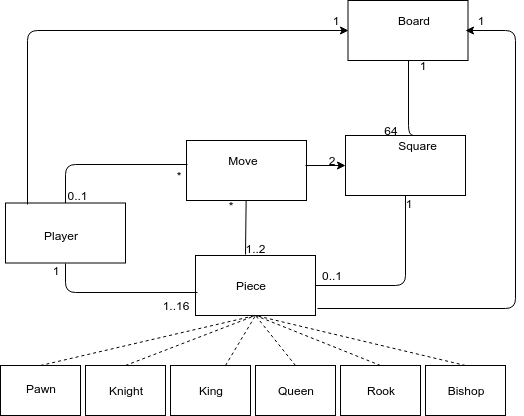

The diagram above was exported from draw.io. Its source (the exported page's mxGraphModel, read from the mxfile embedded in the PNG):
<mxGraphModel dx="1394" dy="760" grid="1" gridSize="10" guides="1" tooltips="1" connect="1" arrows="1" fold="1" page="1" pageScale="1" pageWidth="600" pageHeight="500" math="0" shadow="0">
  <root>
    <mxCell id="0" />
    <mxCell id="1" parent="0" />
    <mxCell id="FR_GsjeNVRNbrPvt64fs-1" value="" style="rounded=0;whiteSpace=wrap;html=1;" vertex="1" parent="1">
      <mxGeometry x="40" y="222.5" width="120" height="60" as="geometry" />
    </mxCell>
    <mxCell id="FR_GsjeNVRNbrPvt64fs-2" value="" style="rounded=0;whiteSpace=wrap;html=1;" vertex="1" parent="1">
      <mxGeometry x="230" y="275" width="120" height="60" as="geometry" />
    </mxCell>
    <mxCell id="FR_GsjeNVRNbrPvt64fs-3" value="" style="rounded=0;whiteSpace=wrap;html=1;" vertex="1" parent="1">
      <mxGeometry x="382.5" y="20" width="120" height="60" as="geometry" />
    </mxCell>
    <mxCell id="FR_GsjeNVRNbrPvt64fs-4" value="" style="rounded=0;whiteSpace=wrap;html=1;" vertex="1" parent="1">
      <mxGeometry x="380" y="155" width="120" height="60" as="geometry" />
    </mxCell>
    <mxCell id="FR_GsjeNVRNbrPvt64fs-7" value="Piece" style="text;html=1;strokeColor=none;fillColor=none;align=center;verticalAlign=middle;whiteSpace=wrap;rounded=0;" vertex="1" parent="1">
      <mxGeometry x="235" y="285" width="100" height="40" as="geometry" />
    </mxCell>
    <mxCell id="FR_GsjeNVRNbrPvt64fs-8" value="" style="rounded=0;whiteSpace=wrap;html=1;" vertex="1" parent="1">
      <mxGeometry x="221" y="160" width="120" height="60" as="geometry" />
    </mxCell>
    <mxCell id="FR_GsjeNVRNbrPvt64fs-9" value="Board" style="text;html=1;strokeColor=none;fillColor=none;align=center;verticalAlign=middle;whiteSpace=wrap;rounded=0;" vertex="1" parent="1">
      <mxGeometry x="402.5" y="20" width="90" height="40" as="geometry" />
    </mxCell>
    <mxCell id="FR_GsjeNVRNbrPvt64fs-10" value="Move" style="text;html=1;strokeColor=none;fillColor=none;align=center;verticalAlign=middle;whiteSpace=wrap;rounded=0;" vertex="1" parent="1">
      <mxGeometry x="226" y="160" width="104" height="40" as="geometry" />
    </mxCell>
    <mxCell id="FR_GsjeNVRNbrPvt64fs-13" value="Square" style="text;html=1;strokeColor=none;fillColor=none;align=center;verticalAlign=middle;whiteSpace=wrap;rounded=0;" vertex="1" parent="1">
      <mxGeometry x="400" y="155" width="105" height="20" as="geometry" />
    </mxCell>
    <mxCell id="FR_GsjeNVRNbrPvt64fs-15" value="" style="rounded=0;whiteSpace=wrap;html=1;" vertex="1" parent="1">
      <mxGeometry x="35" y="385" width="80" height="50" as="geometry" />
    </mxCell>
    <mxCell id="FR_GsjeNVRNbrPvt64fs-18" value="" style="rounded=0;whiteSpace=wrap;html=1;" vertex="1" parent="1">
      <mxGeometry x="120" y="385" width="80" height="50" as="geometry" />
    </mxCell>
    <mxCell id="FR_GsjeNVRNbrPvt64fs-19" value="King" style="rounded=0;whiteSpace=wrap;html=1;" vertex="1" parent="1">
      <mxGeometry x="205" y="385" width="80" height="50" as="geometry" />
    </mxCell>
    <mxCell id="FR_GsjeNVRNbrPvt64fs-20" value="Queen" style="rounded=0;whiteSpace=wrap;html=1;" vertex="1" parent="1">
      <mxGeometry x="290" y="385" width="80" height="50" as="geometry" />
    </mxCell>
    <mxCell id="FR_GsjeNVRNbrPvt64fs-21" value="Pawn" style="text;html=1;strokeColor=none;fillColor=none;align=center;verticalAlign=middle;whiteSpace=wrap;rounded=0;" vertex="1" parent="1">
      <mxGeometry x="40" y="390" width="70" height="35" as="geometry" />
    </mxCell>
    <mxCell id="FR_GsjeNVRNbrPvt64fs-22" value="Knight" style="text;html=1;strokeColor=none;fillColor=none;align=center;verticalAlign=middle;whiteSpace=wrap;rounded=0;" vertex="1" parent="1">
      <mxGeometry x="130" y="395" width="60" height="30" as="geometry" />
    </mxCell>
    <mxCell id="FR_GsjeNVRNbrPvt64fs-24" value="Rook" style="rounded=0;whiteSpace=wrap;html=1;" vertex="1" parent="1">
      <mxGeometry x="375" y="385" width="80" height="50" as="geometry" />
    </mxCell>
    <mxCell id="FR_GsjeNVRNbrPvt64fs-25" value="Bishop" style="rounded=0;whiteSpace=wrap;html=1;" vertex="1" parent="1">
      <mxGeometry x="460" y="385" width="80" height="50" as="geometry" />
    </mxCell>
    <mxCell id="FR_GsjeNVRNbrPvt64fs-27" value="" style="endArrow=none;html=1;strokeColor=#000000;dashed=1;entryX=0.5;entryY=1;entryDx=0;entryDy=0;exitX=0.5;exitY=0;exitDx=0;exitDy=0;" edge="1" parent="1" source="FR_GsjeNVRNbrPvt64fs-15" target="FR_GsjeNVRNbrPvt64fs-2">
      <mxGeometry width="50" height="50" relative="1" as="geometry">
        <mxPoint x="70" y="390" as="sourcePoint" />
        <mxPoint x="120" y="340" as="targetPoint" />
      </mxGeometry>
    </mxCell>
    <mxCell id="FR_GsjeNVRNbrPvt64fs-29" value="" style="endArrow=none;html=1;strokeColor=#000000;dashed=1;entryX=0.5;entryY=1;entryDx=0;entryDy=0;exitX=0.5;exitY=0;exitDx=0;exitDy=0;" edge="1" parent="1" source="FR_GsjeNVRNbrPvt64fs-18" target="FR_GsjeNVRNbrPvt64fs-2">
      <mxGeometry width="50" height="50" relative="1" as="geometry">
        <mxPoint x="100" y="355" as="sourcePoint" />
        <mxPoint x="150" y="305" as="targetPoint" />
      </mxGeometry>
    </mxCell>
    <mxCell id="FR_GsjeNVRNbrPvt64fs-30" value="" style="endArrow=none;html=1;strokeColor=#000000;dashed=1;entryX=0.5;entryY=1;entryDx=0;entryDy=0;" edge="1" parent="1" source="FR_GsjeNVRNbrPvt64fs-19" target="FR_GsjeNVRNbrPvt64fs-2">
      <mxGeometry width="50" height="50" relative="1" as="geometry">
        <mxPoint x="90" y="345" as="sourcePoint" />
        <mxPoint x="140" y="295" as="targetPoint" />
      </mxGeometry>
    </mxCell>
    <mxCell id="FR_GsjeNVRNbrPvt64fs-31" value="" style="endArrow=none;html=1;strokeColor=#000000;dashed=1;entryX=0.5;entryY=1;entryDx=0;entryDy=0;exitX=0.5;exitY=0;exitDx=0;exitDy=0;" edge="1" parent="1" source="FR_GsjeNVRNbrPvt64fs-20" target="FR_GsjeNVRNbrPvt64fs-2">
      <mxGeometry width="50" height="50" relative="1" as="geometry">
        <mxPoint x="100" y="355" as="sourcePoint" />
        <mxPoint x="150" y="305" as="targetPoint" />
      </mxGeometry>
    </mxCell>
    <mxCell id="FR_GsjeNVRNbrPvt64fs-32" value="" style="endArrow=none;html=1;strokeColor=#000000;dashed=1;entryX=0.5;entryY=1;entryDx=0;entryDy=0;exitX=0.5;exitY=0;exitDx=0;exitDy=0;" edge="1" parent="1" source="FR_GsjeNVRNbrPvt64fs-24" target="FR_GsjeNVRNbrPvt64fs-2">
      <mxGeometry width="50" height="50" relative="1" as="geometry">
        <mxPoint x="110" y="365" as="sourcePoint" />
        <mxPoint x="160" y="315" as="targetPoint" />
      </mxGeometry>
    </mxCell>
    <mxCell id="FR_GsjeNVRNbrPvt64fs-33" value="" style="endArrow=none;dashed=1;html=1;strokeColor=#000000;exitX=0.5;exitY=0;exitDx=0;exitDy=0;" edge="1" parent="1" source="FR_GsjeNVRNbrPvt64fs-25">
      <mxGeometry width="50" height="50" relative="1" as="geometry">
        <mxPoint x="40" y="505" as="sourcePoint" />
        <mxPoint x="290" y="335" as="targetPoint" />
      </mxGeometry>
    </mxCell>
    <mxCell id="FR_GsjeNVRNbrPvt64fs-6" value="Player" style="text;html=1;strokeColor=none;fillColor=none;align=center;verticalAlign=middle;whiteSpace=wrap;rounded=0;" vertex="1" parent="1">
      <mxGeometry x="40" y="235" width="110" height="40" as="geometry" />
    </mxCell>
    <mxCell id="FR_GsjeNVRNbrPvt64fs-35" value="" style="endArrow=none;html=1;strokeColor=#000000;entryX=0.5;entryY=1;entryDx=0;entryDy=0;exitX=0.017;exitY=0.617;exitDx=0;exitDy=0;exitPerimeter=0;" edge="1" parent="1" source="FR_GsjeNVRNbrPvt64fs-2" target="FR_GsjeNVRNbrPvt64fs-1">
      <mxGeometry width="50" height="50" relative="1" as="geometry">
        <mxPoint x="35" y="505" as="sourcePoint" />
        <mxPoint x="85" y="455" as="targetPoint" />
        <Array as="points">
          <mxPoint x="100" y="312" />
        </Array>
      </mxGeometry>
    </mxCell>
    <mxCell id="FR_GsjeNVRNbrPvt64fs-36" value="1..16" style="text;html=1;strokeColor=none;fillColor=none;align=center;verticalAlign=middle;whiteSpace=wrap;rounded=0;" vertex="1" parent="1">
      <mxGeometry x="190" y="315" width="40" height="20" as="geometry" />
    </mxCell>
    <mxCell id="FR_GsjeNVRNbrPvt64fs-37" value="1" style="text;html=1;strokeColor=none;fillColor=none;align=center;verticalAlign=middle;whiteSpace=wrap;rounded=0;" vertex="1" parent="1">
      <mxGeometry x="70" y="280" width="40" height="20" as="geometry" />
    </mxCell>
    <mxCell id="FR_GsjeNVRNbrPvt64fs-38" value="" style="endArrow=none;html=1;strokeColor=#000000;entryX=0.5;entryY=1;entryDx=0;entryDy=0;exitX=0.5;exitY=0;exitDx=0;exitDy=0;" edge="1" parent="1" source="FR_GsjeNVRNbrPvt64fs-13" target="FR_GsjeNVRNbrPvt64fs-3">
      <mxGeometry width="50" height="50" relative="1" as="geometry">
        <mxPoint x="30" y="550" as="sourcePoint" />
        <mxPoint x="80" y="500" as="targetPoint" />
        <Array as="points">
          <mxPoint x="443" y="155" />
        </Array>
      </mxGeometry>
    </mxCell>
    <mxCell id="FR_GsjeNVRNbrPvt64fs-40" value="1" style="text;html=1;strokeColor=none;fillColor=none;align=center;verticalAlign=middle;whiteSpace=wrap;rounded=0;" vertex="1" parent="1">
      <mxGeometry x="443" y="80" width="28" height="10" as="geometry" />
    </mxCell>
    <mxCell id="FR_GsjeNVRNbrPvt64fs-41" value="64" style="text;html=1;strokeColor=none;fillColor=none;align=center;verticalAlign=middle;whiteSpace=wrap;rounded=0;" vertex="1" parent="1">
      <mxGeometry x="412" y="145" width="28" height="10" as="geometry" />
    </mxCell>
    <mxCell id="FR_GsjeNVRNbrPvt64fs-42" value="" style="endArrow=none;html=1;strokeColor=#000000;entryX=0.5;entryY=1;entryDx=0;entryDy=0;" edge="1" parent="1" target="FR_GsjeNVRNbrPvt64fs-4">
      <mxGeometry width="50" height="50" relative="1" as="geometry">
        <mxPoint x="350" y="305" as="sourcePoint" />
        <mxPoint x="90" y="460" as="targetPoint" />
        <Array as="points">
          <mxPoint x="440" y="305" />
        </Array>
      </mxGeometry>
    </mxCell>
    <mxCell id="FR_GsjeNVRNbrPvt64fs-43" value="1" style="text;html=1;strokeColor=none;fillColor=none;align=center;verticalAlign=middle;whiteSpace=wrap;rounded=0;" vertex="1" parent="1">
      <mxGeometry x="429" y="217.5" width="28" height="10" as="geometry" />
    </mxCell>
    <mxCell id="FR_GsjeNVRNbrPvt64fs-44" value="0..1" style="text;html=1;strokeColor=none;fillColor=none;align=center;verticalAlign=middle;whiteSpace=wrap;rounded=0;" vertex="1" parent="1">
      <mxGeometry x="352" y="290" width="28" height="10" as="geometry" />
    </mxCell>
    <mxCell id="FR_GsjeNVRNbrPvt64fs-46" value="2" style="text;html=1;strokeColor=none;fillColor=none;align=center;verticalAlign=middle;whiteSpace=wrap;rounded=0;" vertex="1" parent="1">
      <mxGeometry x="352" y="175" width="28" height="10" as="geometry" />
    </mxCell>
    <mxCell id="FR_GsjeNVRNbrPvt64fs-51" value="" style="endArrow=classic;html=1;strokeColor=#000000;entryX=0;entryY=0.5;entryDx=0;entryDy=0;" edge="1" parent="1" target="FR_GsjeNVRNbrPvt64fs-4">
      <mxGeometry width="50" height="50" relative="1" as="geometry">
        <mxPoint x="340" y="185" as="sourcePoint" />
        <mxPoint x="90" y="460" as="targetPoint" />
      </mxGeometry>
    </mxCell>
    <mxCell id="FR_GsjeNVRNbrPvt64fs-56" value="*" style="text;html=1;strokeColor=none;fillColor=none;align=center;verticalAlign=middle;whiteSpace=wrap;rounded=0;" vertex="1" parent="1">
      <mxGeometry x="257" y="220" width="16" height="10" as="geometry" />
    </mxCell>
    <mxCell id="FR_GsjeNVRNbrPvt64fs-59" value="1..2" style="text;html=1;strokeColor=none;fillColor=none;align=center;verticalAlign=middle;whiteSpace=wrap;rounded=0;" vertex="1" parent="1">
      <mxGeometry x="285" y="260" width="11" height="15" as="geometry" />
    </mxCell>
    <mxCell id="FR_GsjeNVRNbrPvt64fs-60" value="" style="endArrow=none;html=1;strokeColor=#000000;entryX=0.008;entryY=0.4;entryDx=0;entryDy=0;entryPerimeter=0;" edge="1" parent="1" source="FR_GsjeNVRNbrPvt64fs-1" target="FR_GsjeNVRNbrPvt64fs-8">
      <mxGeometry width="50" height="50" relative="1" as="geometry">
        <mxPoint x="40" y="510" as="sourcePoint" />
        <mxPoint x="90" y="460" as="targetPoint" />
        <Array as="points">
          <mxPoint x="100" y="184" />
        </Array>
      </mxGeometry>
    </mxCell>
    <mxCell id="FR_GsjeNVRNbrPvt64fs-63" value="" style="endArrow=none;html=1;strokeColor=#000000;exitX=0.417;exitY=-0.017;exitDx=0;exitDy=0;exitPerimeter=0;" edge="1" parent="1" source="FR_GsjeNVRNbrPvt64fs-2" target="FR_GsjeNVRNbrPvt64fs-8">
      <mxGeometry width="50" height="50" relative="1" as="geometry">
        <mxPoint x="275" y="270" as="sourcePoint" />
        <mxPoint x="90" y="460" as="targetPoint" />
      </mxGeometry>
    </mxCell>
    <mxCell id="FR_GsjeNVRNbrPvt64fs-64" value="*" style="text;html=1;strokeColor=none;fillColor=none;align=center;verticalAlign=middle;whiteSpace=wrap;rounded=0;" vertex="1" parent="1">
      <mxGeometry x="205" y="190" width="16" height="10" as="geometry" />
    </mxCell>
    <mxCell id="FR_GsjeNVRNbrPvt64fs-65" value="0..1" style="text;html=1;strokeColor=none;fillColor=none;align=center;verticalAlign=middle;whiteSpace=wrap;rounded=0;" vertex="1" parent="1">
      <mxGeometry x="104" y="210" width="16" height="10" as="geometry" />
    </mxCell>
    <mxCell id="FR_GsjeNVRNbrPvt64fs-66" value="" style="endArrow=classic;html=1;strokeColor=#000000;entryX=0;entryY=0.5;entryDx=0;entryDy=0;exitX=0.183;exitY=0.025;exitDx=0;exitDy=0;exitPerimeter=0;" edge="1" parent="1" source="FR_GsjeNVRNbrPvt64fs-1" target="FR_GsjeNVRNbrPvt64fs-3">
      <mxGeometry width="50" height="50" relative="1" as="geometry">
        <mxPoint x="40" y="510" as="sourcePoint" />
        <mxPoint x="90" y="460" as="targetPoint" />
        <Array as="points">
          <mxPoint x="62" y="50" />
        </Array>
      </mxGeometry>
    </mxCell>
    <mxCell id="FR_GsjeNVRNbrPvt64fs-67" value="1" style="text;html=1;strokeColor=none;fillColor=none;align=center;verticalAlign=middle;whiteSpace=wrap;rounded=0;" vertex="1" parent="1">
      <mxGeometry x="360" y="30" width="20" height="20" as="geometry" />
    </mxCell>
    <mxCell id="FR_GsjeNVRNbrPvt64fs-68" value="" style="endArrow=classic;html=1;strokeColor=#000000;exitX=1.017;exitY=0.883;exitDx=0;exitDy=0;exitPerimeter=0;" edge="1" parent="1" source="FR_GsjeNVRNbrPvt64fs-2">
      <mxGeometry width="50" height="50" relative="1" as="geometry">
        <mxPoint x="72" y="234" as="sourcePoint" />
        <mxPoint x="500" y="50" as="targetPoint" />
        <Array as="points">
          <mxPoint x="550" y="328" />
          <mxPoint x="550" y="50" />
        </Array>
      </mxGeometry>
    </mxCell>
    <mxCell id="FR_GsjeNVRNbrPvt64fs-69" value="1" style="text;html=1;strokeColor=none;fillColor=none;align=center;verticalAlign=middle;whiteSpace=wrap;rounded=0;" vertex="1" parent="1">
      <mxGeometry x="505" y="30" width="20" height="20" as="geometry" />
    </mxCell>
  </root>
</mxGraphModel>